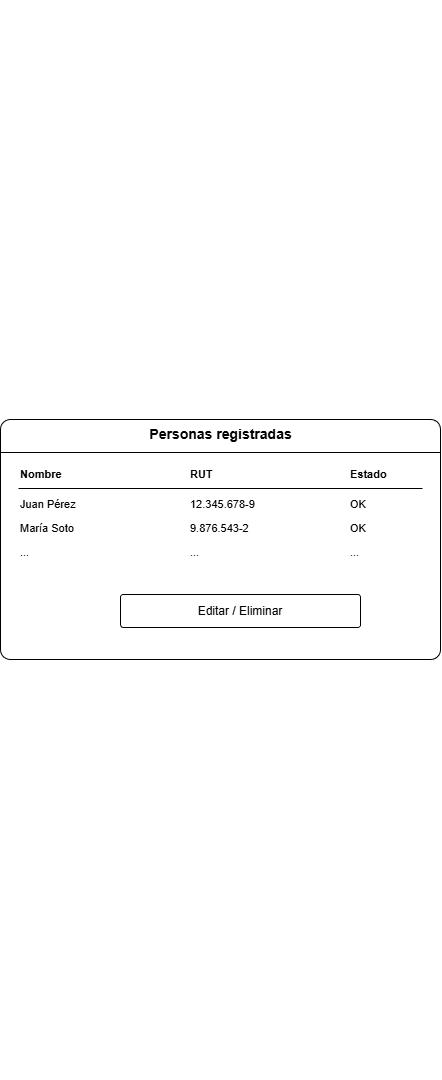

The diagram above was exported from draw.io. Its source (the exported page's mxGraphModel, read from the mxfile embedded in the PNG):
<mxGraphModel dx="1080" dy="1251" grid="0" gridSize="10" guides="1" tooltips="1" connect="1" arrows="1" fold="1" page="0" pageScale="1" pageWidth="827" pageHeight="1169" math="0" shadow="0">
  <root>
    <mxCell id="0" />
    <mxCell id="1" parent="0" />
    <mxCell id="2" parent="1" style="rounded=1;arcSize=4;whiteSpace=wrap;html=1;fillColor=#FFFFFF;strokeColor=#000000;" value="&lt;br/&gt;  &lt;br/&gt;    &lt;br/&gt;      &lt;br/&gt;        &lt;br/&gt;        &lt;br/&gt;&lt;br/&gt;        &lt;br/&gt;          &lt;br/&gt;        &lt;br/&gt;&lt;br/&gt;        &lt;br/&gt;          &lt;br/&gt;        &lt;br/&gt;        &lt;br/&gt;          &lt;br/&gt;            &lt;br/&gt;            &lt;br/&gt;          &lt;br/&gt;        &lt;br/&gt;&lt;br/&gt;        &lt;br/&gt;          &lt;br/&gt;        &lt;br/&gt;        &lt;br/&gt;          &lt;br/&gt;        &lt;br/&gt;        &lt;br/&gt;          &lt;br/&gt;        &lt;br/&gt;        &lt;br/&gt;          &lt;br/&gt;            &lt;br/&gt;            &lt;br/&gt;          &lt;br/&gt;        &lt;br/&gt;&lt;br/&gt;        &lt;br/&gt;          &lt;br/&gt;        &lt;br/&gt;        &lt;br/&gt;          &lt;br/&gt;        &lt;br/&gt;        &lt;br/&gt;          &lt;br/&gt;        &lt;br/&gt;&lt;br/&gt;        &lt;br/&gt;          &lt;br/&gt;        &lt;br/&gt;        &lt;br/&gt;          &lt;br/&gt;        &lt;br/&gt;        &lt;br/&gt;          &lt;br/&gt;        &lt;br/&gt;&lt;br/&gt;        &lt;br/&gt;          &lt;br/&gt;        &lt;br/&gt;        &lt;br/&gt;          &lt;br/&gt;        &lt;br/&gt;        &lt;br/&gt;          &lt;br/&gt;        &lt;br/&gt;&lt;br/&gt;        &lt;br/&gt;          &lt;br/&gt;        &lt;br/&gt;&lt;br/&gt;      &lt;br/&gt;    &lt;br/&gt;  &lt;br/&gt;&lt;div&gt;&lt;br/&gt;&lt;/div&gt;" vertex="1">
      <mxGeometry height="240" width="440" x="1457" y="162" as="geometry" />
    </mxCell>
    <mxCell id="3" parent="1" style="text;html=1;align=center;verticalAlign=middle;fontStyle=1;fontSize=14;" value="Personas registradas" vertex="1">
      <mxGeometry height="30" width="440" x="1457" y="162" as="geometry" />
    </mxCell>
    <mxCell id="4" edge="1" parent="1" style="endArrow=none;html=1;strokeColor=#000000;" value="">
      <mxGeometry relative="1" as="geometry">
        <mxPoint x="1457" y="195" as="sourcePoint" />
        <mxPoint x="1897" y="195" as="targetPoint" />
      </mxGeometry>
    </mxCell>
    <mxCell id="5" parent="1" style="text;html=1;align=left;verticalAlign=middle;fontStyle=1;fontSize=11;" value="Nombre" vertex="1">
      <mxGeometry height="24" width="140" x="1475" y="205" as="geometry" />
    </mxCell>
    <mxCell id="6" parent="1" style="text;html=1;align=left;verticalAlign=middle;fontStyle=1;fontSize=11;" value="RUT" vertex="1">
      <mxGeometry height="24" width="140" x="1645" y="205" as="geometry" />
    </mxCell>
    <mxCell id="7" parent="1" style="text;html=1;align=left;verticalAlign=middle;fontStyle=1;fontSize=11;" value="Estado" vertex="1">
      <mxGeometry height="24" width="80" x="1805" y="205" as="geometry" />
    </mxCell>
    <mxCell id="8" edge="1" parent="1" style="endArrow=none;html=1;strokeColor=#000000;" value="">
      <mxGeometry relative="1" as="geometry">
        <mxPoint x="1475" y="231" as="sourcePoint" />
        <mxPoint x="1879" y="231" as="targetPoint" />
      </mxGeometry>
    </mxCell>
    <mxCell id="9" parent="1" style="text;html=1;align=left;verticalAlign=middle;fontSize=11;" value="Juan Pérez" vertex="1">
      <mxGeometry height="22" width="140" x="1475" y="236" as="geometry" />
    </mxCell>
    <mxCell id="10" parent="1" style="text;html=1;align=left;verticalAlign=middle;fontSize=11;" value="12.345.678-9" vertex="1">
      <mxGeometry height="22" width="140" x="1645" y="236" as="geometry" />
    </mxCell>
    <mxCell id="11" parent="1" style="text;html=1;align=left;verticalAlign=middle;fontSize=11;" value="OK" vertex="1">
      <mxGeometry height="22" width="80" x="1805" y="236" as="geometry" />
    </mxCell>
    <mxCell id="12" parent="1" style="text;html=1;align=left;verticalAlign=middle;fontSize=11;" value="María Soto" vertex="1">
      <mxGeometry height="22" width="140" x="1475" y="260" as="geometry" />
    </mxCell>
    <mxCell id="13" parent="1" style="text;html=1;align=left;verticalAlign=middle;fontSize=11;" value="9.876.543-2" vertex="1">
      <mxGeometry height="22" width="140" x="1645" y="260" as="geometry" />
    </mxCell>
    <mxCell id="14" parent="1" style="text;html=1;align=left;verticalAlign=middle;fontSize=11;" value="OK" vertex="1">
      <mxGeometry height="22" width="80" x="1805" y="260" as="geometry" />
    </mxCell>
    <mxCell id="15" parent="1" style="text;html=1;align=left;verticalAlign=middle;fontSize=11;" value="..." vertex="1">
      <mxGeometry height="22" width="140" x="1475" y="284" as="geometry" />
    </mxCell>
    <mxCell id="16" parent="1" style="text;html=1;align=left;verticalAlign=middle;fontSize=11;" value="..." vertex="1">
      <mxGeometry height="22" width="140" x="1645" y="284" as="geometry" />
    </mxCell>
    <mxCell id="17" parent="1" style="text;html=1;align=left;verticalAlign=middle;fontSize=11;" value="..." vertex="1">
      <mxGeometry height="22" width="80" x="1805" y="284" as="geometry" />
    </mxCell>
    <mxCell id="18" parent="1" style="rounded=1;arcSize=8;whiteSpace=wrap;html=1;fillColor=#FFFFFF;strokeColor=#000000;fontSize=12;" value="Editar / Eliminar" vertex="1">
      <mxGeometry height="33" width="240" x="1577" y="337" as="geometry" />
    </mxCell>
  </root>
</mxGraphModel>